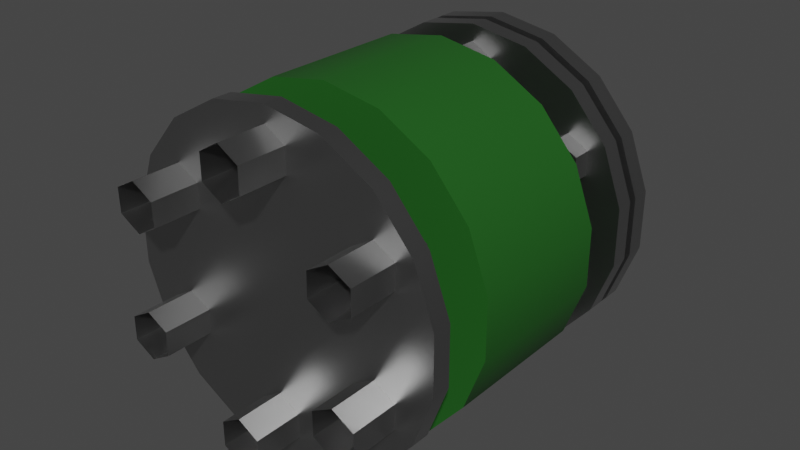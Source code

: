# Source: Pipe_Socket-Straight_16cm.blend  (saved by Blender 2.82.7; exported with 4.5.12 LTS)
import bpy
from mathutils import Matrix  # noqa: F401  (used for matrix-valued properties, if any)

bpy.ops.wm.read_factory_settings(use_empty=True)
scene = bpy.context.scene
scene.name = 'Scene'

# ---- collections
col_collection = bpy.data.collections.new('Collection'); scene.collection.children.link(col_collection)

# ---- materials (node trees are filled in below, after node groups)
mat_pipe_socket_straight_16cm_pumppu_green_material = bpy.data.materials.new('Pipe_Socket-Straight_16cm-pumppu-green-material')
mat_pipe_socket_straight_16cm_pumppu_green_material.use_transparent_shadow = False
mat_pipe_socket_straight_16cm_metal_material = bpy.data.materials.new('Pipe_Socket-Straight_16cm-metal-material')
mat_pipe_socket_straight_16cm_metal_material.alpha_threshold = 0.0
mat_pipe_socket_straight_16cm_metal_material.use_transparent_shadow = False
mat_pipe_socket_straight_16cm_metal_material.line_color = (0.0, 0.0, 0.0, 1.0)

# ---- node groups
ng_auto_smooth = bpy.data.node_groups.new('Auto Smooth', 'GeometryNodeTree')
_s = ng_auto_smooth.interface.new_socket(name='Geometry', in_out='OUTPUT', socket_type='NodeSocketGeometry')
_s = ng_auto_smooth.interface.new_socket(name='Geometry', in_out='INPUT', socket_type='NodeSocketGeometry')
_s = ng_auto_smooth.interface.new_socket(name='Angle', in_out='INPUT', socket_type='NodeSocketFloat')
_s.subtype = 'ANGLE'
_s.min_value = 0.0
_s.max_value = 3.142
ng_auto_smooth.is_modifier = True
_N = ng_auto_smooth.nodes; _L = ng_auto_smooth.links
n0 = _N.new('NodeGroupOutput'); n0.name = 'Group Output'; n0.location = (480, -100)
n1 = _N.new('NodeGroupInput'); n1.name = 'Group Input'; n1.location = (-420, -300)
n2 = _N.new('NodeGroupInput'); n2.name = 'Group Input.001'; n2.location = (-60, -100)
n3 = _N.new('GeometryNodeSetShadeSmooth'); n3.name = 'Set Shade Smooth'; n3.location = (120, -100)
n3.domain = 'EDGE'
n4 = _N.new('GeometryNodeSetShadeSmooth'); n4.name = 'Set Shade Smooth.001'; n4.location = (300, -100)
n5 = _N.new('GeometryNodeInputMeshEdgeAngle'); n5.name = 'Edge Angle'; n5.location = (-420, -220)
n6 = _N.new('GeometryNodeInputEdgeSmooth'); n6.name = 'Is Edge Smooth'; n6.location = (-60, -160)
n7 = _N.new('GeometryNodeInputShadeSmooth'); n7.name = 'Is Face Smooth'; n7.location = (-240, -340)
n8 = _N.new('FunctionNodeBooleanMath'); n8.name = 'Boolean Math'; n8.location = (-60, -220)
n9 = _N.new('FunctionNodeCompare'); n9.name = 'Compare'; n9.location = (-240, -180)
n9.operation = 'LESS_EQUAL'
_L.new(n5.outputs[0], n9.inputs[0])
_L.new(n4.outputs[0], n0.inputs[0])
_L.new(n1.outputs[1], n9.inputs[1])
_L.new(n9.outputs[0], n8.inputs[0])
_L.new(n7.outputs[0], n8.inputs[1])
_L.new(n2.outputs[0], n3.inputs[0])
_L.new(n6.outputs[0], n3.inputs[1])
_L.new(n3.outputs[0], n4.inputs[0])
_L.new(n8.outputs[0], n3.inputs[2])
n0.is_active_output = True

# ---- material node trees
mat_pipe_socket_straight_16cm_pumppu_green_material.use_nodes = True; mat_pipe_socket_straight_16cm_pumppu_green_material.node_tree.nodes.clear()
_N = mat_pipe_socket_straight_16cm_pumppu_green_material.node_tree.nodes; _L = mat_pipe_socket_straight_16cm_pumppu_green_material.node_tree.links
n0 = _N.new('ShaderNodeOutputMaterial'); n0.name = 'Material Output'; n0.location = (300, 300)
n1 = _N.new('ShaderNodeBsdfPrincipled'); n1.name = 'Principled BSDF'; n1.location = (10, 300)
n1.distribution = 'GGX'
n1.subsurface_method = 'BURLEY'
n1.inputs[0].default_value = (0.01741, 0.1055, 0.01556, 1.0)
n1.inputs[2].default_value = 0.4
n1.inputs[3].default_value = 1.45
n1.inputs[13].default_value = 0.2
n1.inputs[27].default_value = (0.0, 0.0, 0.0, 1.0)
n1.inputs[28].default_value = 1.0
_L.new(n1.outputs[0], n0.inputs[0])
n0.is_active_output = True
mat_pipe_socket_straight_16cm_metal_material.use_nodes = True; mat_pipe_socket_straight_16cm_metal_material.node_tree.nodes.clear()
_N = mat_pipe_socket_straight_16cm_metal_material.node_tree.nodes; _L = mat_pipe_socket_straight_16cm_metal_material.node_tree.links
n0 = _N.new('ShaderNodeOutputMaterial'); n0.name = 'Material Output'; n0.location = (300, 300)
n1 = _N.new('ShaderNodeBsdfPrincipled'); n1.name = 'Principled BSDF'; n1.location = (10, 300)
n1.distribution = 'GGX'
n1.subsurface_method = 'BURLEY'
n1.inputs[0].default_value = (0.417, 0.417, 0.417, 1.0)
n1.inputs[1].default_value = 1.0
n1.inputs[2].default_value = 0.35
n1.inputs[3].default_value = 1.45
n1.inputs[27].default_value = (0.0, 0.0, 0.0, 1.0)
n1.inputs[28].default_value = 1.0
_L.new(n1.outputs[0], n0.inputs[0])
n0.is_active_output = True

# ---- world
world_world = bpy.data.worlds.new('World'); scene.world = world_world
world_world.use_nodes = True; world_world.node_tree.nodes.clear()
_N = world_world.node_tree.nodes; _L = world_world.node_tree.links
n0 = _N.new('ShaderNodeOutputWorld'); n0.name = 'World Output'; n0.location = (300, 300)
n1 = _N.new('ShaderNodeBackground'); n1.name = 'Background'; n1.location = (10, 300)
n1.inputs[0].default_value = (0.05088, 0.05088, 0.05088, 1.0)
_L.new(n1.outputs[0], n0.inputs[0])
n0.is_active_output = True
world_world.color = (0.05088, 0.05088, 0.05088)
world_world.use_sun_shadow = False
world_world.sun_shadow_jitter_overblur = 0.0

# ---- meshes
me_cylinder_032 = bpy.data.meshes.new('Cylinder.032')
me_cylinder_032.from_pydata([(-6.067e-07, 0.02762, 0.16), (-6.067e-07, -0.04546, 0.16), (0.02778, 0.02762, 0.1552), (0.02778, -0.04546, 0.1552), (0.05222, 0.02762, 0.1413), (0.05222, -0.04546, 0.1413), (0.07035, 0.02762, 0.12), (0.07035, -0.04546, 0.12), (0.08, 0.02762, 0.09389), (0.08, -0.04546, 0.09389), (0.08, 0.02762, 0.06611), (0.08, -0.04546, 0.06611), (0.07035, 0.02762, 0.04), (0.07035, -0.04546, 0.04), (0.05222, 0.02762, 0.01872), (0.05222, -0.04546, 0.01872), (0.02778, 0.02762, 0.004827), (0.02778, -0.04546, 0.004827), (-6.067e-07, 0.02762, 2.434e-06), (-6.067e-07, -0.04546, 2.434e-06), (-0.02778, 0.02762, 0.004827), (-0.02778, -0.04546, 0.004827), (-0.05222, 0.02762, 0.01872), (-0.05222, -0.04546, 0.01872), (-0.07035, 0.02762, 0.04), (-0.07035, -0.04546, 0.04), (-0.08, 0.02762, 0.06611), (-0.08, -0.04546, 0.06611), (-0.08, 0.02762, 0.09389), (-0.08, -0.04546, 0.09389), (-0.07035, 0.02762, 0.12), (-0.07035, -0.04546, 0.12), (-0.05222, 0.02762, 0.1413), (-0.05222, -0.04546, 0.1413), (-0.02778, 0.02762, 0.1552), (-0.02778, -0.04546, 0.1552), (-6.067e-07, 0.1005, 0.12), (-6.067e-07, 0.07315, 0.12), (0.01389, 0.1005, 0.1176), (0.01389, 0.07315, 0.1176), (0.02611, 0.1005, 0.1106), (0.02611, 0.07315, 0.1106), (0.03517, 0.1005, 0.1), (0.03517, 0.07315, 0.1), (0.04, 0.1005, 0.08695), (0.04, 0.07315, 0.08695), (0.04, 0.1005, 0.07306), (0.04, 0.07315, 0.07306), (0.03517, 0.1005, 0.06), (0.03517, 0.07315, 0.06), (0.02611, 0.1005, 0.04936), (0.02611, 0.07315, 0.04936), (0.01389, 0.1005, 0.04241), (0.01389, 0.07315, 0.04241), (-6.067e-07, 0.1005, 0.04), (-6.067e-07, 0.07315, 0.04), (-0.01389, 0.1005, 0.04241), (-0.01389, 0.07315, 0.04241), (-0.02611, 0.1005, 0.04936), (-0.02611, 0.07315, 0.04936), (-0.03518, 0.1005, 0.06), (-0.03518, 0.07315, 0.06), (-0.04, 0.1005, 0.07306), (-0.04, 0.07315, 0.07306), (-0.04, 0.1005, 0.08695), (-0.04, 0.07315, 0.08695), (-0.03518, 0.1005, 0.1), (-0.03518, 0.07315, 0.1), (-0.02611, 0.1005, 0.1106), (-0.02611, 0.07315, 0.1106), (-0.01389, 0.1005, 0.1176), (-0.01389, 0.07315, 0.1176), (0.02778, 0.07315, 0.1552), (-6.067e-07, 0.07315, 0.16), (0.05222, 0.07315, 0.1413), (0.07035, 0.07315, 0.12), (0.08, 0.07315, 0.09389), (0.08, 0.07315, 0.06611), (0.07035, 0.07315, 0.04), (0.05222, 0.07315, 0.01872), (0.02778, 0.07315, 0.004827), (-6.067e-07, 0.07315, 1.229e-06), (-0.02778, 0.07315, 0.004827), (-0.05222, 0.07315, 0.01872), (-0.07035, 0.07315, 0.04), (-0.08, 0.07315, 0.06611), (-0.08, 0.07315, 0.09389), (-0.07035, 0.07315, 0.12), (-0.05222, 0.07315, 0.1413), (-0.02778, 0.07315, 0.1552), (0.02778, 0.064, 0.1552), (-6.067e-07, 0.064, 0.16), (0.05222, 0.064, 0.1413), (0.07035, 0.064, 0.12), (0.08, 0.064, 0.09389), (0.08, 0.064, 0.06611), (0.07035, 0.064, 0.04), (0.05222, 0.064, 0.01872), (0.02778, 0.064, 0.004827), (-6.067e-07, 0.064, 1.229e-06), (-0.02778, 0.064, 0.004827), (-0.05222, 0.064, 0.01872), (-0.07035, 0.064, 0.04), (-0.08, 0.064, 0.06611), (-0.08, 0.064, 0.09389), (-0.07035, 0.064, 0.12), (-0.05222, 0.064, 0.1413), (-0.02778, 0.064, 0.1552), (0.01388, 0.064, 0.1175), (-6.067e-07, 0.064, 0.12), (0.02608, 0.064, 0.1106), (0.03513, 0.064, 0.09998), (0.03995, 0.064, 0.08694), (0.03995, 0.064, 0.07306), (0.03513, 0.064, 0.06003), (0.02608, 0.064, 0.0494), (0.01388, 0.064, 0.04246), (-6.067e-07, 0.064, 0.04005), (-0.01388, 0.064, 0.04246), (-0.02608, 0.064, 0.0494), (-0.03513, 0.064, 0.06003), (-0.03995, 0.064, 0.07306), (-0.03995, 0.064, 0.08694), (-0.03513, 0.064, 0.09998), (-0.02608, 0.064, 0.1106), (-0.01388, 0.064, 0.1175), (0.01388, 0.0595, 0.1175), (-6.067e-07, 0.0595, 0.12), (0.02608, 0.0595, 0.1106), (0.03513, 0.0595, 0.09998), (0.03995, 0.0595, 0.08694), (0.03995, 0.0595, 0.07306), (0.03513, 0.0595, 0.06003), (0.02608, 0.0595, 0.0494), (0.01388, 0.0595, 0.04246), (-6.067e-07, 0.0595, 0.04005), (-0.01388, 0.0595, 0.04246), (-0.02608, 0.0595, 0.0494), (-0.03513, 0.0595, 0.06003), (-0.03995, 0.0595, 0.07306), (-0.03995, 0.0595, 0.08694), (-0.03513, 0.0595, 0.09998), (-0.02608, 0.0595, 0.1106), (-0.01388, 0.0595, 0.1175), (0.02776, 0.0595, 0.1551), (-6.067e-07, 0.0595, 0.1599), (0.05218, 0.0595, 0.1412), (0.0703, 0.0595, 0.12), (0.07994, 0.0595, 0.09388), (0.07994, 0.0595, 0.06612), (0.0703, 0.0595, 0.04003), (0.05218, 0.0595, 0.01876), (0.02776, 0.0595, 0.004883), (-6.067e-07, 0.0595, 6.158e-05), (-0.02776, 0.0595, 0.004883), (-0.05218, 0.0595, 0.01876), (-0.0703, 0.0595, 0.04003), (-0.07994, 0.0595, 0.06612), (-0.07994, 0.0595, 0.09388), (-0.0703, 0.0595, 0.12), (-0.05218, 0.0595, 0.1412), (-0.02776, 0.0595, 0.1551), (0.02776, 0.05034, 0.1551), (-6.067e-07, 0.05034, 0.1599), (0.05218, 0.05034, 0.1412), (0.0703, 0.05034, 0.12), (0.07994, 0.05034, 0.09388), (0.07994, 0.05034, 0.06612), (0.0703, 0.05034, 0.04003), (0.05218, 0.05034, 0.01876), (0.02776, 0.05034, 0.004883), (-6.067e-07, 0.05034, 6.158e-05), (-0.02776, 0.05034, 0.004883), (-0.05218, 0.05034, 0.01876), (-0.0703, 0.05034, 0.04003), (-0.07994, 0.05034, 0.06612), (-0.07994, 0.05034, 0.09388), (-0.0703, 0.05034, 0.12), (-0.05218, 0.05034, 0.1412), (-0.02776, 0.05034, 0.1551), (0.01388, 0.05034, 0.1176), (-6.067e-07, 0.05034, 0.12), (0.02609, 0.05034, 0.1106), (0.03515, 0.05034, 0.09999), (0.03998, 0.05034, 0.08694), (0.03998, 0.05034, 0.07306), (0.03515, 0.05034, 0.06001), (0.02609, 0.05034, 0.04938), (0.01388, 0.05034, 0.04244), (-6.067e-07, 0.05034, 0.04003), (-0.01388, 0.05034, 0.04244), (-0.02609, 0.05034, 0.04938), (-0.03515, 0.05034, 0.06001), (-0.03998, 0.05034, 0.07306), (-0.03998, 0.05034, 0.08694), (-0.03515, 0.05034, 0.09999), (-0.02609, 0.05034, 0.1106), (-0.01388, 0.05034, 0.1176), (0.01388, 0.02751, 0.1176), (-6.067e-07, 0.02751, 0.12), (0.02609, 0.02751, 0.1106), (0.03515, 0.02751, 0.09999), (0.03998, 0.02751, 0.08694), (0.03998, 0.02751, 0.07306), (0.03515, 0.02751, 0.06001), (0.02609, 0.02751, 0.04938), (0.01388, 0.02751, 0.04244), (-6.067e-07, 0.02751, 0.04003), (-0.01388, 0.02751, 0.04244), (-0.02609, 0.02751, 0.04938), (-0.03515, 0.02751, 0.06001), (-0.03998, 0.02751, 0.07306), (-0.03998, 0.02751, 0.08694), (-0.03515, 0.02751, 0.09999), (-0.02609, 0.02751, 0.1106), (-0.01388, 0.02751, 0.1176), (-2.466e-06, 0.04109, 0.128), (-2.466e-06, 0.08237, 0.128), (0.009997, 0.04109, 0.134), (0.009997, 0.08237, 0.134), (0.009997, 0.04109, 0.146), (0.009997, 0.08237, 0.146), (-2.466e-06, 0.04109, 0.152), (-2.466e-06, 0.08237, 0.152), (-0.01, 0.04109, 0.146), (-0.01, 0.08237, 0.146), (-0.01, 0.04109, 0.134), (-0.01, 0.08237, 0.134), (0.0415, 0.04109, 0.104), (0.0415, 0.08237, 0.104), (0.05169, 0.04109, 0.09829), (0.0517, 0.08237, 0.09829), (0.06209, 0.04109, 0.1043), (0.06209, 0.08237, 0.1043), (0.06228, 0.04109, 0.116), (0.06228, 0.08237, 0.116), (0.05209, 0.04109, 0.1216), (0.05209, 0.08237, 0.1216), (0.04169, 0.04109, 0.1156), (0.04169, 0.08237, 0.1156), (0.04143, 0.04109, 0.05599), (0.04143, 0.08237, 0.05599), (0.04162, 0.04109, 0.04433), (0.04162, 0.08237, 0.04433), (0.05202, 0.04109, 0.03833), (0.05202, 0.08237, 0.03833), (0.06221, 0.04109, 0.04399), (0.06221, 0.08237, 0.04399), (0.06202, 0.04109, 0.05565), (0.06202, 0.08237, 0.05565), (0.05162, 0.04109, 0.06165), (0.05162, 0.08237, 0.06165), (-0.0001441, 0.04109, 0.03207), (-0.0001441, 0.08237, 0.03207), (-0.01014, 0.04109, 0.02607), (-0.01014, 0.08237, 0.02607), (-0.01014, 0.04109, 0.01407), (-0.01014, 0.08237, 0.01407), (-0.0001441, 0.04109, 0.008069), (-0.0001441, 0.08237, 0.008069), (0.009856, 0.04109, 0.01407), (0.009856, 0.08237, 0.01407), (0.009856, 0.04109, 0.02607), (0.009856, 0.08237, 0.02607), (-0.04165, 0.04109, 0.05611), (-0.04165, 0.08237, 0.05611), (-0.05184, 0.04109, 0.06177), (-0.05184, 0.08237, 0.06177), (-0.06223, 0.04109, 0.05577), (-0.06223, 0.08237, 0.05577), (-0.06243, 0.04109, 0.04411), (-0.06243, 0.08237, 0.04411), (-0.05223, 0.04109, 0.03845), (-0.05223, 0.08237, 0.03845), (-0.04184, 0.04109, 0.04445), (-0.04184, 0.08237, 0.04445), (-0.04157, 0.04109, 0.1041), (-0.04157, 0.08237, 0.1041), (-0.04177, 0.04109, 0.1157), (-0.04177, 0.08237, 0.1157), (-0.05216, 0.04109, 0.1217), (-0.05216, 0.08237, 0.1217), (-0.06236, 0.04109, 0.1161), (-0.06236, 0.08237, 0.1161), (-0.06216, 0.04109, 0.1044), (-0.06216, 0.08237, 0.1044), (-0.05177, 0.04109, 0.09841), (-0.05177, 0.08237, 0.09841), (0.02776, -0.07726, 0.004883), (-6.067e-07, -0.07726, 6.158e-05), (0.05218, -0.07726, 0.01876), (0.0703, -0.07726, 0.04003), (0.07994, -0.07726, 0.06612), (0.07994, -0.07726, 0.09388), (0.0703, -0.07726, 0.12), (0.05218, -0.07726, 0.1412), (0.02776, -0.07726, 0.1551), (-6.067e-07, -0.07726, 0.1599), (-0.02776, -0.07726, 0.1551), (-0.05218, -0.07726, 0.1412), (-0.0703, -0.07726, 0.12), (-0.07994, -0.07726, 0.09388), (-0.07994, -0.07726, 0.06612), (-0.0703, -0.07726, 0.04003), (-0.05218, -0.07726, 0.01876), (-0.02776, -0.07726, 0.004883), (0.02776, -0.0681, 0.004883), (-6.067e-07, -0.0681, 6.158e-05), (0.05218, -0.0681, 0.01876), (0.0703, -0.0681, 0.04003), (0.07994, -0.0681, 0.06612), (0.07994, -0.0681, 0.09388), (0.0703, -0.0681, 0.12), (0.05218, -0.0681, 0.1412), (0.02776, -0.0681, 0.1551), (-6.067e-07, -0.0681, 0.1599), (-0.02776, -0.0681, 0.1551), (-0.05218, -0.0681, 0.1412), (-0.0703, -0.0681, 0.12), (-0.07994, -0.0681, 0.09388), (-0.07994, -0.0681, 0.06612), (-0.0703, -0.0681, 0.04003), (-0.05218, -0.0681, 0.01876), (-0.02776, -0.0681, 0.004883), (0.01388, -0.0681, 0.04244), (-6.067e-07, -0.0681, 0.04003), (0.02609, -0.0681, 0.04938), (0.03515, -0.0681, 0.06001), (0.03998, -0.0681, 0.07306), (0.03998, -0.0681, 0.08694), (0.03515, -0.0681, 0.09999), (0.02609, -0.0681, 0.1106), (0.01388, -0.0681, 0.1176), (-6.067e-07, -0.0681, 0.12), (-0.01388, -0.0681, 0.1176), (-0.02609, -0.0681, 0.1106), (-0.03515, -0.0681, 0.09999), (-0.03998, -0.0681, 0.08694), (-0.03998, -0.0681, 0.07306), (-0.03515, -0.0681, 0.06001), (-0.02609, -0.0681, 0.04938), (-0.01388, -0.0681, 0.04244), (0.01388, -0.04528, 0.04244), (-6.067e-07, -0.04528, 0.04003), (0.02609, -0.04528, 0.04938), (0.03515, -0.04528, 0.06001), (0.03998, -0.04528, 0.07306), (0.03998, -0.04528, 0.08694), (0.03515, -0.04528, 0.09999), (0.02609, -0.04528, 0.1106), (0.01388, -0.04528, 0.1176), (-6.067e-07, -0.04528, 0.12), (-0.01388, -0.04528, 0.1176), (-0.02609, -0.04528, 0.1106), (-0.03515, -0.04528, 0.09999), (-0.03998, -0.04528, 0.08694), (-0.03998, -0.04528, 0.07306), (-0.03515, -0.04528, 0.06001), (-0.02609, -0.04528, 0.04938), (-0.01388, -0.04528, 0.04244), (-2.466e-06, -0.1005, 0.128), (-2.466e-06, -0.05921, 0.128), (0.009997, -0.1005, 0.134), (0.009997, -0.05921, 0.134), (0.009997, -0.1005, 0.146), (0.009997, -0.05921, 0.146), (-2.466e-06, -0.1005, 0.152), (-2.466e-06, -0.05921, 0.152), (-0.01, -0.1005, 0.146), (-0.01, -0.05921, 0.146), (-0.01, -0.1005, 0.134), (-0.01, -0.05921, 0.134), (0.0415, -0.1005, 0.104), (0.0415, -0.05921, 0.104), (0.05169, -0.1005, 0.09829), (0.0517, -0.05921, 0.09829), (0.06209, -0.1005, 0.1043), (0.06209, -0.05921, 0.1043), (0.06228, -0.1005, 0.116), (0.06228, -0.05921, 0.116), (0.05209, -0.1005, 0.1216), (0.05209, -0.05921, 0.1216), (0.04169, -0.1005, 0.1156), (0.04169, -0.05921, 0.1156), (0.04143, -0.1005, 0.05599), (0.04143, -0.05921, 0.05599), (0.04162, -0.1005, 0.04433), (0.04162, -0.05921, 0.04433), (0.05202, -0.1005, 0.03833), (0.05202, -0.05921, 0.03833), (0.06221, -0.1005, 0.04399), (0.06221, -0.05921, 0.04399), (0.06202, -0.1005, 0.05565), (0.06202, -0.05921, 0.05565), (0.05162, -0.1005, 0.06165), (0.05162, -0.05921, 0.06165), (-0.0001441, -0.1005, 0.03207), (-0.0001441, -0.05921, 0.03207), (-0.01014, -0.1005, 0.02607), (-0.01014, -0.05921, 0.02607), (-0.01014, -0.1005, 0.01407), (-0.01014, -0.05921, 0.01407), (-0.0001441, -0.1005, 0.008069), (-0.0001441, -0.05921, 0.008069), (0.009856, -0.1005, 0.01407), (0.009856, -0.05921, 0.01407), (0.009856, -0.1005, 0.02607), (0.009856, -0.05921, 0.02607), (-0.04165, -0.1005, 0.05611), (-0.04165, -0.05921, 0.05611), (-0.05184, -0.1005, 0.06177), (-0.05184, -0.05921, 0.06177), (-0.06223, -0.1005, 0.05577), (-0.06223, -0.05921, 0.05577), (-0.06243, -0.1005, 0.04411), (-0.06243, -0.05921, 0.04411), (-0.05223, -0.1005, 0.03845), (-0.05223, -0.05921, 0.03845), (-0.04184, -0.1005, 0.04445), (-0.04184, -0.05921, 0.04445), (-0.04157, -0.1005, 0.1041), (-0.04157, -0.05921, 0.1041), (-0.04177, -0.1005, 0.1157), (-0.04177, -0.05921, 0.1157), (-0.05216, -0.1005, 0.1217), (-0.05216, -0.05921, 0.1217), (-0.06236, -0.1005, 0.1161), (-0.06236, -0.05921, 0.1161), (-0.06216, -0.1005, 0.1044), (-0.06216, -0.05921, 0.1044), (-0.05177, -0.1005, 0.09841), (-0.05177, -0.05921, 0.09841)], [], [(0, 1, 3, 2), (2, 3, 5, 4), (4, 5, 7, 6), (6, 7, 9, 8), (8, 9, 11, 10), (10, 11, 13, 12), (12, 13, 15, 14), (14, 15, 17, 16), (16, 17, 19, 18), (18, 19, 21, 20), (20, 21, 23, 22), (22, 23, 25, 24), (24, 25, 27, 26), (26, 27, 29, 28), (28, 29, 31, 30), (30, 31, 33, 32), (3, 1, 35, 33, 31, 29, 27, 25, 23, 21, 19, 17, 15, 13, 11, 9, 7, 5), (32, 33, 35, 34), (34, 35, 1, 0), (0, 2, 4, 6, 8, 10, 12, 14, 16, 18, 20, 22, 24, 26, 28, 30, 32, 34), (36, 37, 39, 38), (38, 39, 41, 40), (40, 41, 43, 42), (42, 43, 45, 44), (44, 45, 47, 46), (46, 47, 49, 48), (48, 49, 51, 50), (50, 51, 53, 52), (52, 53, 55, 54), (54, 55, 57, 56), (56, 57, 59, 58), (58, 59, 61, 60), (60, 61, 63, 62), (62, 63, 65, 64), (64, 65, 67, 66), (66, 67, 69, 68), (43, 41, 74, 75), (68, 69, 71, 70), (70, 71, 37, 36), (86, 85, 103, 104), (53, 51, 79, 80), (39, 37, 73, 72), (63, 61, 84, 85), (37, 71, 89, 73), (49, 47, 77, 78), (59, 57, 82, 83), (69, 67, 87, 88), (45, 43, 75, 76), (55, 53, 80, 81), (65, 63, 85, 86), (41, 39, 72, 74), (51, 49, 78, 79), (61, 59, 83, 84), (71, 69, 88, 89), (47, 45, 76, 77), (57, 55, 81, 82), (67, 65, 86, 87), (105, 104, 122, 123), (79, 78, 96, 97), (87, 86, 104, 105), (80, 79, 97, 98), (72, 73, 91, 90), (88, 87, 105, 106), (81, 80, 98, 99), (74, 72, 90, 92), (89, 88, 106, 107), (82, 81, 99, 100), (75, 74, 92, 93), (73, 89, 107, 91), (83, 82, 100, 101), (76, 75, 93, 94), (84, 83, 101, 102), (77, 76, 94, 95), (85, 84, 102, 103), (78, 77, 95, 96), (124, 123, 141, 142), (98, 97, 115, 116), (90, 91, 109, 108), (106, 105, 123, 124), (99, 98, 116, 117), (92, 90, 108, 110), (107, 106, 124, 125), (100, 99, 117, 118), (93, 92, 110, 111), (91, 107, 125, 109), (101, 100, 118, 119), (94, 93, 111, 112), (102, 101, 119, 120), (95, 94, 112, 113), (103, 102, 120, 121), (96, 95, 113, 114), (104, 103, 121, 122), (97, 96, 114, 115), (143, 142, 160, 161), (117, 116, 134, 135), (110, 108, 126, 128), (125, 124, 142, 143), (118, 117, 135, 136), (111, 110, 128, 129), (109, 125, 143, 127), (119, 118, 136, 137), (112, 111, 129, 130), (120, 119, 137, 138), (113, 112, 130, 131), (121, 120, 138, 139), (114, 113, 131, 132), (122, 121, 139, 140), (115, 114, 132, 133), (123, 122, 140, 141), (116, 115, 133, 134), (108, 109, 127, 126), (145, 161, 179, 163), (136, 135, 153, 154), (129, 128, 146, 147), (127, 143, 161, 145), (137, 136, 154, 155), (130, 129, 147, 148), (138, 137, 155, 156), (131, 130, 148, 149), (139, 138, 156, 157), (132, 131, 149, 150), (140, 139, 157, 158), (133, 132, 150, 151), (141, 140, 158, 159), (134, 133, 151, 152), (126, 127, 145, 144), (142, 141, 159, 160), (135, 134, 152, 153), (128, 126, 144, 146), (174, 173, 191, 192), (155, 154, 172, 173), (148, 147, 165, 166), (156, 155, 173, 174), (149, 148, 166, 167), (157, 156, 174, 175), (150, 149, 167, 168), (158, 157, 175, 176), (151, 150, 168, 169), (159, 158, 176, 177), (152, 151, 169, 170), (144, 145, 163, 162), (160, 159, 177, 178), (153, 152, 170, 171), (146, 144, 162, 164), (161, 160, 178, 179), (154, 153, 171, 172), (147, 146, 164, 165), (193, 192, 210, 211), (167, 166, 184, 185), (175, 174, 192, 193), (168, 167, 185, 186), (176, 175, 193, 194), (169, 168, 186, 187), (177, 176, 194, 195), (170, 169, 187, 188), (162, 163, 181, 180), (178, 177, 195, 196), (171, 170, 188, 189), (164, 162, 180, 182), (179, 178, 196, 197), (172, 171, 189, 190), (165, 164, 182, 183), (163, 179, 197, 181), (173, 172, 190, 191), (166, 165, 183, 184), (186, 185, 203, 204), (194, 193, 211, 212), (187, 186, 204, 205), (195, 194, 212, 213), (188, 187, 205, 206), (180, 181, 199, 198), (196, 195, 213, 214), (189, 188, 206, 207), (182, 180, 198, 200), (197, 196, 214, 215), (190, 189, 207, 208), (183, 182, 200, 201), (181, 197, 215, 199), (191, 190, 208, 209), (184, 183, 201, 202), (192, 191, 209, 210), (185, 184, 202, 203), (216, 217, 219, 218), (218, 219, 221, 220), (220, 221, 223, 222), (222, 223, 225, 224), (219, 217, 227, 225, 223, 221), (224, 225, 227, 226), (226, 227, 217, 216), (216, 218, 220, 222, 224, 226), (228, 229, 231, 230), (230, 231, 233, 232), (232, 233, 235, 234), (234, 235, 237, 236), (231, 229, 239, 237, 235, 233), (236, 237, 239, 238), (238, 239, 229, 228), (228, 230, 232, 234, 236, 238), (240, 241, 243, 242), (242, 243, 245, 244), (244, 245, 247, 246), (246, 247, 249, 248), (243, 241, 251, 249, 247, 245), (248, 249, 251, 250), (250, 251, 241, 240), (240, 242, 244, 246, 248, 250), (252, 253, 255, 254), (254, 255, 257, 256), (256, 257, 259, 258), (258, 259, 261, 260), (255, 253, 263, 261, 259, 257), (260, 261, 263, 262), (262, 263, 253, 252), (252, 254, 256, 258, 260, 262), (264, 265, 267, 266), (266, 267, 269, 268), (268, 269, 271, 270), (270, 271, 273, 272), (267, 265, 275, 273, 271, 269), (272, 273, 275, 274), (274, 275, 265, 264), (264, 266, 268, 270, 272, 274), (276, 277, 279, 278), (278, 279, 281, 280), (280, 281, 283, 282), (282, 283, 285, 284), (279, 277, 287, 285, 283, 281), (284, 285, 287, 286), (286, 287, 277, 276), (276, 278, 280, 282, 284, 286), (289, 305, 323, 307), (288, 290, 291, 292, 293, 294, 295, 296, 297, 298, 299, 300, 301, 302, 303, 304, 305, 289), (318, 317, 335, 336), (299, 298, 316, 317), (292, 291, 309, 310), (300, 299, 317, 318), (293, 292, 310, 311), (301, 300, 318, 319), (294, 293, 311, 312), (302, 301, 319, 320), (295, 294, 312, 313), (303, 302, 320, 321), (296, 295, 313, 314), (288, 289, 307, 306), (304, 303, 321, 322), (297, 296, 314, 315), (290, 288, 306, 308), (305, 304, 322, 323), (298, 297, 315, 316), (291, 290, 308, 309), (337, 336, 354, 355), (311, 310, 328, 329), (319, 318, 336, 337), (312, 311, 329, 330), (320, 319, 337, 338), (313, 312, 330, 331), (321, 320, 338, 339), (314, 313, 331, 332), (306, 307, 325, 324), (322, 321, 339, 340), (315, 314, 332, 333), (308, 306, 324, 326), (323, 322, 340, 341), (316, 315, 333, 334), (309, 308, 326, 327), (307, 323, 341, 325), (317, 316, 334, 335), (310, 309, 327, 328), (330, 329, 347, 348), (338, 337, 355, 356), (331, 330, 348, 349), (339, 338, 356, 357), (332, 331, 349, 350), (324, 325, 343, 342), (340, 339, 357, 358), (333, 332, 350, 351), (326, 324, 342, 344), (341, 340, 358, 359), (334, 333, 351, 352), (327, 326, 344, 345), (325, 341, 359, 343), (335, 334, 352, 353), (328, 327, 345, 346), (336, 335, 353, 354), (329, 328, 346, 347), (360, 361, 363, 362), (362, 363, 365, 364), (364, 365, 367, 366), (366, 367, 369, 368), (363, 361, 371, 369, 367, 365), (368, 369, 371, 370), (370, 371, 361, 360), (372, 373, 375, 374), (374, 375, 377, 376), (376, 377, 379, 378), (378, 379, 381, 380), (375, 373, 383, 381, 379, 377), (380, 381, 383, 382), (382, 383, 373, 372), (384, 385, 387, 386), (386, 387, 389, 388), (388, 389, 391, 390), (390, 391, 393, 392), (387, 385, 395, 393, 391, 389), (392, 393, 395, 394), (394, 395, 385, 384), (396, 397, 399, 398), (398, 399, 401, 400), (400, 401, 403, 402), (402, 403, 405, 404), (399, 397, 407, 405, 403, 401), (404, 405, 407, 406), (406, 407, 397, 396), (408, 409, 411, 410), (410, 411, 413, 412), (412, 413, 415, 414), (414, 415, 417, 416), (411, 409, 419, 417, 415, 413), (416, 417, 419, 418), (418, 419, 409, 408), (420, 421, 423, 422), (422, 423, 425, 424), (424, 425, 427, 426), (426, 427, 429, 428), (423, 421, 431, 429, 427, 425), (428, 429, 431, 430), (430, 431, 421, 420)])
me_cylinder_032.polygons.foreach_set('use_smooth', [1, 1, 1, 1, 1, 1, 1, 1, 1, 1, 1, 1, 1, 1, 1, 1, 0, 1, 1, 0, 1, 1, 1, 1, 1, 1, 1, 1, 1, 1, 1, 1, 1, 1, 1, 1, 0, 1, 1, 1, 0, 0, 0, 0, 0, 0, 0, 0, 0, 0, 0, 0, 0, 0, 0, 0, 0, 0, 1, 1, 1, 1, 1, 1, 1, 1, 1, 1, 1, 1, 1, 1, 1, 1, 1, 1, 0, 0, 0, 0, 0, 0, 0, 0, 0, 0, 0, 0, 0, 0, 0, 0, 0, 0, 1, 1, 1, 1, 1, 1, 1, 1, 1, 1, 1, 1, 1, 1, 1, 1, 1, 1, 0, 0, 0, 0, 0, 0, 0, 0, 0, 0, 0, 0, 0, 0, 0, 0, 0, 0, 1, 1, 1, 1, 1, 1, 1, 1, 1, 1, 1, 1, 1, 1, 1, 1, 1, 1, 0, 0, 0, 0, 0, 0, 0, 0, 0, 0, 0, 0, 0, 0, 0, 0, 0, 1, 1, 1, 1, 1, 1, 1, 1, 1, 1, 1, 1, 1, 1, 1, 1, 1, 0, 0, 0, 0, 0, 0, 0, 0, 0, 0, 0, 0, 0, 0, 0, 0, 0, 0, 0, 0, 0, 0, 0, 0, 0, 0, 0, 0, 0, 0, 0, 0, 0, 0, 0, 0, 0, 0, 0, 0, 0, 0, 0, 0, 0, 0, 0, 0, 1, 1, 0, 1, 1, 1, 1, 1, 1, 1, 1, 1, 1, 1, 1, 1, 1, 1, 1, 1, 1, 0, 0, 0, 0, 0, 0, 0, 0, 0, 0, 0, 0, 0, 0, 0, 0, 0, 1, 1, 1, 1, 1, 1, 1, 1, 1, 1, 1, 1, 1, 1, 1, 1, 1, 0, 0, 0, 0, 0, 0, 0, 0, 0, 0, 0, 0, 0, 0, 0, 0, 0, 0, 0, 0, 0, 0, 0, 0, 0, 0, 0, 0, 0, 0, 0, 0, 0, 0, 0, 0, 0, 0, 0, 0, 0, 0])
me_cylinder_032.polygons.foreach_set('material_index', [0, 0, 0, 0, 0, 0, 0, 0, 0, 0, 0, 0, 0, 0, 0, 0, 0, 0, 0, 0, 1, 1, 1, 1, 1, 1, 1, 1, 1, 1, 1, 1, 1, 1, 1, 1, 1, 1, 1, 1, 1, 1, 1, 1, 1, 1, 1, 1, 1, 1, 1, 1, 1, 1, 1, 1, 1, 1, 1, 1, 1, 1, 1, 1, 1, 1, 1, 1, 1, 1, 1, 1, 1, 1, 1, 1, 1, 1, 1, 1, 1, 1, 1, 1, 1, 1, 1, 1, 1, 1, 1, 1, 1, 1, 1, 1, 1, 1, 1, 1, 1, 1, 1, 1, 1, 1, 1, 1, 1, 1, 1, 1, 1, 1, 1, 1, 1, 1, 1, 1, 1, 1, 1, 1, 1, 1, 1, 1, 1, 1, 1, 1, 1, 1, 1, 1, 1, 1, 1, 1, 1, 1, 1, 1, 1, 1, 1, 1, 1, 1, 1, 1, 1, 1, 1, 1, 1, 1, 1, 1, 1, 1, 1, 1, 1, 1, 1, 1, 1, 1, 1, 1, 1, 1, 1, 1, 1, 1, 1, 1, 1, 1, 1, 1, 1, 1, 1, 1, 1, 1, 1, 1, 1, 1, 1, 1, 1, 1, 1, 1, 1, 1, 1, 1, 1, 1, 1, 1, 1, 1, 1, 1, 1, 1, 1, 1, 1, 1, 1, 1, 1, 1, 1, 1, 1, 1, 1, 1, 1, 1, 1, 1, 1, 1, 1, 1, 1, 1, 1, 1, 1, 1, 1, 1, 1, 1, 1, 1, 1, 1, 1, 1, 1, 1, 1, 1, 1, 1, 1, 1, 1, 1, 1, 1, 1, 1, 1, 1, 1, 1, 1, 1, 1, 1, 1, 1, 1, 1, 1, 1, 1, 1, 1, 1, 1, 1, 1, 1, 1, 1, 1, 1, 1, 1, 1, 1, 1, 1, 1, 1, 1, 1, 1, 1, 1, 1, 1, 1, 1, 1, 1, 1, 1, 1, 1, 1, 1, 1, 1, 1, 1, 1, 1, 1, 1, 1, 1])
_uv = me_cylinder_032.uv_layers.new(name='UVMap')
_uv.uv.foreach_set('vector', [0.7047, 0.9997, 0.6084, 0.9997, 0.6084, 0.9626, 0.7047, 0.9626, 0.7047, 0.9626, 0.6084, 0.9626, 0.6084, 0.9256, 0.7047, 0.9256, 0.7047, 0.9256, 0.6084, 0.9256, 0.6084, 0.8887, 0.7047, 0.8887, 0.7047, 0.8887, 0.6084, 0.8887, 0.6084, 0.8521, 0.7047, 0.8521, 0.7047, 0.8521, 0.6084, 0.8521, 0.6084, 0.8155, 0.7047, 0.8155, 0.7047, 0.8155, 0.6084, 0.8155, 0.6084, 0.7788, 0.7047, 0.7788, 0.7047, 0.7788, 0.6084, 0.7788, 0.6084, 0.742, 0.7047, 0.742, 0.7047, 0.742, 0.6084, 0.742, 0.6084, 0.705, 0.7047, 0.705, 0.7047, 0.705, 0.6084, 0.705, 0.6084, 0.6679, 0.7047, 0.6679, 0.7047, 0.6679, 0.6084, 0.6679, 0.6084, 0.6307, 0.7047, 0.6307, 0.7047, 0.6307, 0.6084, 0.6307, 0.6084, 0.5937, 0.7047, 0.5937, 0.7047, 0.5937, 0.6084, 0.5937, 0.6084, 0.5569, 0.7047, 0.5569, 0.7047, 0.5569, 0.6084, 0.5569, 0.6084, 0.5202, 0.7047, 0.5202, 0.7047, 0.5202, 0.6084, 0.5202, 0.6084, 0.4836, 0.7047, 0.4836, 0.7047, 0.4836, 0.6084, 0.4836, 0.6084, 0.447, 0.7047, 0.447, 0.7047, 0.447, 0.6084, 0.447, 0.6084, 0.4102, 0.7047, 0.4102, 0.1422, 0.5634, 0.1056, 0.5697, 0.06906, 0.5634, 0.03688, 0.5451, 0.013, 0.517, 0.0002939, 0.4827, 0.0002939, 0.4461, 0.013, 0.4117, 0.03688, 0.3837, 0.06906, 0.3654, 0.1056, 0.359, 0.1422, 0.3654, 0.1744, 0.3837, 0.1983, 0.4117, 0.211, 0.4461, 0.211, 0.4827, 0.1983, 0.517, 0.1744, 0.5451, 0.7047, 0.4102, 0.6084, 0.4102, 0.6084, 0.3731, 0.7047, 0.3731, 0.7047, 0.3731, 0.6084, 0.3731, 0.6084, 0.336, 0.7047, 0.336, 0.6317, 0.0002939, 0.6683, 0.006648, 0.7004, 0.02494, 0.7243, 0.05297, 0.737, 0.08735, 0.737, 0.1239, 0.7243, 0.1583, 0.7004, 0.1864, 0.6683, 0.2046, 0.6317, 0.211, 0.5951, 0.2046, 0.5629, 0.1864, 0.539, 0.1583, 0.5263, 0.1239, 0.5263, 0.08735, 0.539, 0.05297, 0.5629, 0.02494, 0.5951, 0.006648, 0.4946, 0.0002939, 0.5, 0.04292, 0.4779, 0.04706, 0.4727, 0.003059, 0.4727, 0.003059, 0.4779, 0.04706, 0.455, 0.04887, 0.4515, 0.005066, 0.4515, 0.005066, 0.455, 0.04887, 0.4325, 0.0496, 0.4303, 0.006167, 0.4303, 0.006167, 0.4325, 0.0496, 0.4102, 0.04962, 0.409, 0.006628, 0.409, 0.006628, 0.4102, 0.04962, 0.3883, 0.049, 0.3877, 0.006779, 0.3877, 0.006779, 0.3883, 0.049, 0.3664, 0.04993, 0.3663, 0.006988, 0.3663, 0.006988, 0.3664, 0.04993, 0.3443, 0.04992, 0.3453, 0.006941, 0.3453, 0.006941, 0.3443, 0.04992, 0.3219, 0.04864, 0.3246, 0.006179, 0.3246, 0.006179, 0.3219, 0.04864, 0.3002, 0.045, 0.3043, 0.004495, 0.2763, 0.3634, 0.319, 0.3592, 0.3225, 0.3814, 0.2784, 0.3854, 0.2784, 0.3854, 0.3225, 0.3814, 0.3236, 0.4041, 0.2799, 0.4067, 0.2799, 0.4067, 0.3236, 0.4041, 0.3237, 0.4265, 0.2805, 0.4279, 0.2805, 0.4279, 0.3237, 0.4265, 0.3229, 0.4486, 0.2806, 0.4493, 0.2806, 0.4493, 0.3229, 0.4486, 0.3237, 0.4704, 0.2807, 0.4707, 0.2807, 0.4707, 0.3237, 0.4704, 0.3238, 0.4925, 0.2807, 0.4919, 0.2807, 0.4919, 0.3238, 0.4925, 0.3231, 0.5148, 0.2802, 0.5127, 0.4325, 0.0496, 0.455, 0.04887, 0.4617, 0.1025, 0.4366, 0.1034, 0.2802, 0.5127, 0.3231, 0.5148, 0.3211, 0.5372, 0.2788, 0.5333, 0.2788, 0.5333, 0.3211, 0.5372, 0.3167, 0.5588, 0.2765, 0.5535, 0.3776, 0.4726, 0.3779, 0.4485, 0.3861, 0.4482, 0.3858, 0.4725, 0.3219, 0.04864, 0.3443, 0.04992, 0.3392, 0.1031, 0.3117, 0.1018, 0.4779, 0.04706, 0.5, 0.04292, 0.5252, 0.09771, 0.4896, 0.1008, 0.3229, 0.4486, 0.3237, 0.4265, 0.3778, 0.4242, 0.3779, 0.4485, 0.3167, 0.5588, 0.3211, 0.5372, 0.3739, 0.5493, 0.3702, 0.5843, 0.3664, 0.04993, 0.3883, 0.049, 0.3883, 0.104, 0.3641, 0.1037, 0.3236, 0.4041, 0.3225, 0.3814, 0.3764, 0.3715, 0.3774, 0.3992, 0.3231, 0.5148, 0.3238, 0.4925, 0.377, 0.4967, 0.3759, 0.5217, 0.4102, 0.04962, 0.4325, 0.0496, 0.4366, 0.1034, 0.4124, 0.1037, 0.3002, 0.045, 0.3219, 0.04864, 0.3117, 0.1018, 0.2767, 0.09917, 0.3237, 0.4704, 0.3229, 0.4486, 0.3779, 0.4485, 0.3776, 0.4726, 0.455, 0.04887, 0.4779, 0.04706, 0.4896, 0.1008, 0.4617, 0.1025, 0.3443, 0.04992, 0.3664, 0.04993, 0.3641, 0.1037, 0.3392, 0.1031, 0.3237, 0.4265, 0.3236, 0.4041, 0.3774, 0.3992, 0.3778, 0.4242, 0.3211, 0.5372, 0.3231, 0.5148, 0.3759, 0.5217, 0.3739, 0.5493, 0.3883, 0.049, 0.4102, 0.04962, 0.4124, 0.1037, 0.3883, 0.104, 0.3225, 0.3814, 0.319, 0.3592, 0.3744, 0.336, 0.3764, 0.3715, 0.3238, 0.4925, 0.3237, 0.4704, 0.3776, 0.4726, 0.377, 0.4967, 0.3854, 0.4968, 0.3858, 0.4725, 0.4422, 0.4732, 0.4418, 0.496, 0.3392, 0.1031, 0.3641, 0.1037, 0.3642, 0.1121, 0.3392, 0.112, 0.377, 0.4967, 0.3776, 0.4726, 0.3858, 0.4725, 0.3854, 0.4968, 0.3117, 0.1018, 0.3392, 0.1031, 0.3392, 0.112, 0.3116, 0.1119, 0.4896, 0.1008, 0.5252, 0.09771, 0.5257, 0.1108, 0.4902, 0.1109, 0.3759, 0.5217, 0.377, 0.4967, 0.3854, 0.4968, 0.3848, 0.5219, 0.2767, 0.09917, 0.3117, 0.1018, 0.3116, 0.1119, 0.2763, 0.112, 0.4617, 0.1025, 0.4896, 0.1008, 0.4902, 0.1109, 0.4623, 0.1114, 0.3739, 0.5493, 0.3759, 0.5217, 0.3848, 0.5219, 0.384, 0.5497, 0.3764, 0.3715, 0.3744, 0.336, 0.3874, 0.336, 0.3865, 0.3712, 0.4366, 0.1034, 0.4617, 0.1025, 0.4623, 0.1114, 0.437, 0.1118, 0.3702, 0.5843, 0.3739, 0.5493, 0.384, 0.5497, 0.3831, 0.5853, 0.3774, 0.3992, 0.3764, 0.3715, 0.3865, 0.3712, 0.3863, 0.3989, 0.4124, 0.1037, 0.4366, 0.1034, 0.437, 0.1118, 0.4125, 0.1119, 0.3778, 0.4242, 0.3774, 0.3992, 0.3863, 0.3989, 0.3862, 0.424, 0.3883, 0.104, 0.4124, 0.1037, 0.4125, 0.1119, 0.3883, 0.1122, 0.3779, 0.4485, 0.3778, 0.4242, 0.3862, 0.424, 0.3861, 0.4482, 0.3641, 0.1037, 0.3883, 0.104, 0.3883, 0.1122, 0.3642, 0.1121, 0.4415, 0.5195, 0.4418, 0.496, 0.449, 0.4962, 0.4489, 0.5197, 0.3116, 0.1119, 0.3392, 0.112, 0.3432, 0.1683, 0.3192, 0.1683, 0.4902, 0.1109, 0.5257, 0.1108, 0.5066, 0.1683, 0.4833, 0.1679, 0.3848, 0.5219, 0.3854, 0.4968, 0.4418, 0.496, 0.4415, 0.5195, 0.2763, 0.112, 0.3116, 0.1119, 0.3192, 0.1683, 0.2959, 0.1688, 0.4623, 0.1114, 0.4902, 0.1109, 0.4833, 0.1679, 0.4592, 0.168, 0.384, 0.5497, 0.3848, 0.5219, 0.4415, 0.5195, 0.4411, 0.5436, 0.3865, 0.3712, 0.3874, 0.336, 0.4436, 0.3564, 0.4428, 0.3795, 0.437, 0.1118, 0.4623, 0.1114, 0.4592, 0.168, 0.4357, 0.1682, 0.3831, 0.5853, 0.384, 0.5497, 0.4411, 0.5436, 0.4412, 0.567, 0.3863, 0.3989, 0.3865, 0.3712, 0.4428, 0.3795, 0.4426, 0.4035, 0.4125, 0.1119, 0.437, 0.1118, 0.4357, 0.1682, 0.4128, 0.1684, 0.3862, 0.424, 0.3863, 0.3989, 0.4426, 0.4035, 0.4424, 0.4271, 0.3883, 0.1122, 0.4125, 0.1119, 0.4128, 0.1684, 0.3901, 0.1683, 0.3861, 0.4482, 0.3862, 0.424, 0.4424, 0.4271, 0.4422, 0.4504, 0.3642, 0.1121, 0.3883, 0.1122, 0.3901, 0.1683, 0.3668, 0.1683, 0.3858, 0.4725, 0.3861, 0.4482, 0.4422, 0.4504, 0.4422, 0.4732, 0.3392, 0.112, 0.3642, 0.1121, 0.3668, 0.1683, 0.3432, 0.1683, 0.4487, 0.5438, 0.4489, 0.5197, 0.5056, 0.5234, 0.5058, 0.5514, 0.2959, 0.1688, 0.3192, 0.1683, 0.3191, 0.1759, 0.296, 0.1756, 0.4592, 0.168, 0.4833, 0.1679, 0.4831, 0.1756, 0.4591, 0.1755, 0.4411, 0.5436, 0.4415, 0.5195, 0.4489, 0.5197, 0.4487, 0.5438, 0.4428, 0.3795, 0.4436, 0.3564, 0.4504, 0.3565, 0.4504, 0.3797, 0.4357, 0.1682, 0.4592, 0.168, 0.4591, 0.1755, 0.4356, 0.1754, 0.4412, 0.567, 0.4411, 0.5436, 0.4487, 0.5438, 0.448, 0.5671, 0.4426, 0.4035, 0.4428, 0.3795, 0.4504, 0.3797, 0.4501, 0.4037, 0.4128, 0.1684, 0.4357, 0.1682, 0.4356, 0.1754, 0.4127, 0.1753, 0.4424, 0.4271, 0.4426, 0.4035, 0.4501, 0.4037, 0.4497, 0.4273, 0.3901, 0.1683, 0.4128, 0.1684, 0.4127, 0.1753, 0.39, 0.1755, 0.4422, 0.4504, 0.4424, 0.4271, 0.4497, 0.4273, 0.4494, 0.4506, 0.3668, 0.1683, 0.3901, 0.1683, 0.39, 0.1755, 0.3667, 0.1756, 0.4422, 0.4732, 0.4422, 0.4504, 0.4494, 0.4506, 0.4491, 0.4733, 0.3432, 0.1683, 0.3668, 0.1683, 0.3667, 0.1756, 0.3431, 0.1757, 0.4418, 0.496, 0.4422, 0.4732, 0.4491, 0.4733, 0.449, 0.4962, 0.3192, 0.1683, 0.3432, 0.1683, 0.3431, 0.1757, 0.3191, 0.1759, 0.4833, 0.1679, 0.5066, 0.1683, 0.5066, 0.1752, 0.4831, 0.1756, 0.5055, 0.587, 0.5058, 0.5514, 0.516, 0.5509, 0.5187, 0.5867, 0.4504, 0.3797, 0.4504, 0.3565, 0.5071, 0.3381, 0.5066, 0.3732, 0.4356, 0.1754, 0.4591, 0.1755, 0.4621, 0.2321, 0.437, 0.2317, 0.448, 0.5671, 0.4487, 0.5438, 0.5058, 0.5514, 0.5055, 0.587, 0.4501, 0.4037, 0.4504, 0.3797, 0.5066, 0.3732, 0.5061, 0.4006, 0.4127, 0.1753, 0.4356, 0.1754, 0.437, 0.2317, 0.4125, 0.2316, 0.4497, 0.4273, 0.4501, 0.4037, 0.5061, 0.4006, 0.5058, 0.4254, 0.39, 0.1755, 0.4127, 0.1753, 0.4125, 0.2316, 0.3884, 0.2314, 0.4494, 0.4506, 0.4497, 0.4273, 0.5058, 0.4254, 0.5055, 0.4492, 0.3667, 0.1756, 0.39, 0.1755, 0.3884, 0.2314, 0.3643, 0.2316, 0.4491, 0.4733, 0.4494, 0.4506, 0.5055, 0.4492, 0.5054, 0.4735, 0.3431, 0.1757, 0.3667, 0.1756, 0.3643, 0.2316, 0.3394, 0.2319, 0.449, 0.4962, 0.4491, 0.4733, 0.5054, 0.4735, 0.5054, 0.4981, 0.3191, 0.1759, 0.3431, 0.1757, 0.3394, 0.2319, 0.3119, 0.2321, 0.4831, 0.1756, 0.5066, 0.1752, 0.5257, 0.2331, 0.49, 0.2326, 0.4489, 0.5197, 0.449, 0.4962, 0.5054, 0.4981, 0.5056, 0.5234, 0.296, 0.1756, 0.3191, 0.1759, 0.3119, 0.2321, 0.277, 0.2319, 0.4591, 0.1755, 0.4831, 0.1756, 0.49, 0.2326, 0.4621, 0.2321, 0.514, 0.4254, 0.5149, 0.4007, 0.5676, 0.407, 0.5672, 0.4292, 0.5061, 0.4006, 0.5066, 0.3732, 0.5166, 0.3734, 0.5149, 0.4007, 0.4125, 0.2316, 0.437, 0.2317, 0.4369, 0.2401, 0.4127, 0.2398, 0.5058, 0.4254, 0.5061, 0.4006, 0.5149, 0.4007, 0.514, 0.4254, 0.3884, 0.2314, 0.4125, 0.2316, 0.4127, 0.2398, 0.3887, 0.2396, 0.5055, 0.4492, 0.5058, 0.4254, 0.514, 0.4254, 0.5137, 0.4492, 0.3643, 0.2316, 0.3884, 0.2314, 0.3887, 0.2396, 0.3646, 0.24, 0.5054, 0.4735, 0.5055, 0.4492, 0.5137, 0.4492, 0.5136, 0.4733, 0.3394, 0.2319, 0.3643, 0.2316, 0.3646, 0.24, 0.3398, 0.2407, 0.5054, 0.4981, 0.5054, 0.4735, 0.5136, 0.4733, 0.5139, 0.4978, 0.3119, 0.2321, 0.3394, 0.2319, 0.3398, 0.2407, 0.3123, 0.2421, 0.49, 0.2326, 0.5257, 0.2331, 0.5249, 0.2461, 0.4896, 0.2427, 0.5056, 0.5234, 0.5054, 0.4981, 0.5139, 0.4978, 0.5146, 0.523, 0.277, 0.2319, 0.3119, 0.2321, 0.3123, 0.2421, 0.2773, 0.2447, 0.4621, 0.2321, 0.49, 0.2326, 0.4896, 0.2427, 0.4619, 0.241, 0.5058, 0.5514, 0.5056, 0.5234, 0.5146, 0.523, 0.516, 0.5509, 0.5066, 0.3732, 0.5071, 0.3381, 0.5198, 0.3388, 0.5166, 0.3734, 0.437, 0.2317, 0.4621, 0.2321, 0.4619, 0.241, 0.4369, 0.2401, 0.5675, 0.4512, 0.5672, 0.4292, 0.603, 0.4303, 0.6031, 0.4514, 0.3887, 0.2396, 0.4127, 0.2398, 0.4107, 0.2936, 0.3889, 0.2943, 0.5137, 0.4492, 0.514, 0.4254, 0.5672, 0.4292, 0.5675, 0.4512, 0.3646, 0.24, 0.3887, 0.2396, 0.3889, 0.2943, 0.3672, 0.2935, 0.5136, 0.4733, 0.5137, 0.4492, 0.5675, 0.4512, 0.5684, 0.473, 0.3398, 0.2407, 0.3646, 0.24, 0.3672, 0.2935, 0.345, 0.2937, 0.5139, 0.4978, 0.5136, 0.4733, 0.5684, 0.473, 0.5678, 0.4949, 0.3123, 0.2421, 0.3398, 0.2407, 0.345, 0.2937, 0.3228, 0.2951, 0.4896, 0.2427, 0.5249, 0.2461, 0.4998, 0.3003, 0.4779, 0.2961, 0.5146, 0.523, 0.5139, 0.4978, 0.5678, 0.4949, 0.5682, 0.5173, 0.2773, 0.2447, 0.3123, 0.2421, 0.3228, 0.2951, 0.3012, 0.2989, 0.4619, 0.241, 0.4896, 0.2427, 0.4779, 0.2961, 0.4552, 0.2942, 0.516, 0.5509, 0.5146, 0.523, 0.5682, 0.5173, 0.5698, 0.5399, 0.5166, 0.3734, 0.5198, 0.3388, 0.5731, 0.363, 0.5692, 0.3846, 0.4369, 0.2401, 0.4619, 0.241, 0.4552, 0.2942, 0.4328, 0.2936, 0.5187, 0.5867, 0.516, 0.5509, 0.5698, 0.5399, 0.5739, 0.5619, 0.5149, 0.4007, 0.5166, 0.3734, 0.5692, 0.3846, 0.5676, 0.407, 0.4127, 0.2398, 0.4369, 0.2401, 0.4328, 0.2936, 0.4107, 0.2936, 0.3672, 0.2935, 0.3889, 0.2943, 0.3885, 0.3294, 0.3671, 0.3293, 0.5684, 0.473, 0.5675, 0.4512, 0.6031, 0.4514, 0.6036, 0.4729, 0.345, 0.2937, 0.3672, 0.2935, 0.3671, 0.3293, 0.346, 0.3294, 0.5678, 0.4949, 0.5684, 0.473, 0.6036, 0.4729, 0.6039, 0.4946, 0.3228, 0.2951, 0.345, 0.2937, 0.346, 0.3294, 0.3253, 0.3303, 0.4779, 0.2961, 0.4998, 0.3003, 0.4951, 0.3354, 0.4734, 0.3325, 0.5682, 0.5173, 0.5678, 0.4949, 0.6039, 0.4946, 0.6043, 0.5159, 0.3012, 0.2989, 0.3228, 0.2951, 0.3253, 0.3303, 0.3051, 0.3323, 0.4552, 0.2942, 0.4779, 0.2961, 0.4734, 0.3325, 0.4523, 0.3305, 0.5698, 0.5399, 0.5682, 0.5173, 0.6043, 0.5159, 0.6056, 0.5369, 0.5692, 0.3846, 0.5731, 0.363, 0.6078, 0.3672, 0.6052, 0.3886, 0.4328, 0.2936, 0.4552, 0.2942, 0.4523, 0.3305, 0.4312, 0.3296, 0.5739, 0.5619, 0.5698, 0.5399, 0.6056, 0.5369, 0.6078, 0.5575, 0.5676, 0.407, 0.5692, 0.3846, 0.6052, 0.3886, 0.6036, 0.4094, 0.4107, 0.2936, 0.4328, 0.2936, 0.4312, 0.3296, 0.41, 0.3293, 0.5672, 0.4292, 0.5676, 0.407, 0.6036, 0.4094, 0.603, 0.4303, 0.3889, 0.2943, 0.4107, 0.2936, 0.41, 0.3293, 0.3885, 0.3294, 0.5813, 0.2581, 0.6356, 0.2581, 0.6356, 0.2735, 0.5813, 0.2735, 0.5813, 0.2735, 0.6356, 0.2735, 0.6356, 0.2893, 0.5813, 0.2893, 0.5813, 0.2893, 0.6356, 0.2893, 0.6356, 0.3046, 0.5813, 0.3046, 0.5813, 0.2116, 0.6356, 0.2116, 0.6356, 0.2269, 0.5813, 0.2269, 0.4961, 0.5955, 0.5093, 0.5876, 0.5225, 0.5955, 0.5225, 0.6113, 0.5093, 0.6192, 0.4961, 0.6113, 0.5813, 0.2269, 0.6356, 0.2269, 0.6356, 0.2428, 0.5813, 0.2428, 0.5813, 0.2428, 0.6356, 0.2428, 0.6356, 0.2581, 0.5813, 0.2581, 0.5362, 0.5876, 0.5494, 0.5955, 0.5494, 0.6113, 0.5362, 0.6192, 0.523, 0.6113, 0.523, 0.5955, 0.266, 0.4209, 0.2116, 0.4209, 0.2116, 0.4055, 0.266, 0.4055, 0.266, 0.4055, 0.2116, 0.4055, 0.2116, 0.3897, 0.266, 0.3897, 0.266, 0.3897, 0.2116, 0.3897, 0.2116, 0.3744, 0.266, 0.3744, 0.266, 0.3744, 0.2116, 0.3744, 0.2116, 0.359, 0.266, 0.359, 0.01385, 0.656, 0.0002939, 0.6487, 0.0002939, 0.6334, 0.01384, 0.6253, 0.0274, 0.6325, 0.0274, 0.6478, 0.266, 0.452, 0.2116, 0.452, 0.2116, 0.4362, 0.266, 0.4362, 0.266, 0.4362, 0.2116, 0.4362, 0.2116, 0.4209, 0.266, 0.4209, 0.02798, 0.6325, 0.04154, 0.6253, 0.05509, 0.6334, 0.05509, 0.6487, 0.04153, 0.656, 0.02798, 0.6478, 0.1489, 0.5857, 0.2032, 0.5857, 0.2032, 0.601, 0.1489, 0.601, 0.1489, 0.601, 0.2032, 0.601, 0.2032, 0.6168, 0.1489, 0.6168, 0.1489, 0.6168, 0.2032, 0.6168, 0.2032, 0.6322, 0.1489, 0.6322, 0.1489, 0.6322, 0.2032, 0.6322, 0.2032, 0.6475, 0.1489, 0.6475, 0.2387, 0.648, 0.2387, 0.6634, 0.2251, 0.6706, 0.2116, 0.6625, 0.2116, 0.6471, 0.2251, 0.6399, 0.1489, 0.6475, 0.2032, 0.6475, 0.2032, 0.6633, 0.1489, 0.6633, 0.1489, 0.5703, 0.2032, 0.5703, 0.2032, 0.5857, 0.1489, 0.5857, 0.5901, 0.5876, 0.6032, 0.5955, 0.6032, 0.6113, 0.5901, 0.6192, 0.5769, 0.6113, 0.5769, 0.5955, 0.4412, 0.5876, 0.4955, 0.5876, 0.4955, 0.6029, 0.4412, 0.6029, 0.4412, 0.6029, 0.4955, 0.6029, 0.4955, 0.6187, 0.4412, 0.6187, 0.4412, 0.6187, 0.4955, 0.6187, 0.4955, 0.6341, 0.4412, 0.6341, 0.4412, 0.6341, 0.4955, 0.6341, 0.4955, 0.6495, 0.4412, 0.6495, 0.6032, 0.6435, 0.5901, 0.6514, 0.5769, 0.6435, 0.5769, 0.6277, 0.5901, 0.6198, 0.6032, 0.6277, 0.4412, 0.6495, 0.4955, 0.6495, 0.4955, 0.6653, 0.4412, 0.6653, 0.4412, 0.6653, 0.4955, 0.6653, 0.4955, 0.6806, 0.4412, 0.6806, 0.2393, 0.6471, 0.2528, 0.6399, 0.2664, 0.648, 0.2664, 0.6634, 0.2528, 0.6706, 0.2393, 0.6625, 0.3856, 0.6029, 0.3313, 0.6029, 0.3313, 0.5876, 0.3856, 0.5876, 0.3856, 0.6806, 0.3313, 0.6806, 0.3313, 0.6648, 0.3856, 0.6648, 0.3856, 0.6648, 0.3313, 0.6648, 0.3313, 0.6495, 0.3856, 0.6495, 0.3856, 0.6495, 0.3313, 0.6495, 0.3313, 0.6341, 0.3856, 0.6341, 0.07978, 0.6873, 0.06623, 0.68, 0.06623, 0.6647, 0.07978, 0.6566, 0.09333, 0.6638, 0.09333, 0.6791, 0.3856, 0.6341, 0.3313, 0.6341, 0.3313, 0.6183, 0.3856, 0.6183, 0.3856, 0.6183, 0.3313, 0.6183, 0.3313, 0.6029, 0.3856, 0.6029, 0.5223, 0.6583, 0.5358, 0.6511, 0.5494, 0.6592, 0.5494, 0.6746, 0.5358, 0.6818, 0.5223, 0.6737, 0.03145, 0.5703, 0.03145, 0.6247, 0.0161, 0.6247, 0.0161, 0.5703, 0.0161, 0.5703, 0.0161, 0.6247, 0.0002942, 0.6247, 0.0002939, 0.5703, 0.09333, 0.5703, 0.09333, 0.6247, 0.07797, 0.6247, 0.07797, 0.5703, 0.07797, 0.5703, 0.07797, 0.6247, 0.06262, 0.6247, 0.06262, 0.5703, 0.6498, 0.2429, 0.6633, 0.2501, 0.6633, 0.2655, 0.6498, 0.2736, 0.6362, 0.2664, 0.6362, 0.251, 0.06262, 0.5703, 0.06262, 0.6247, 0.04681, 0.6247, 0.04681, 0.5703, 0.04681, 0.5703, 0.04681, 0.6247, 0.03145, 0.6247, 0.03145, 0.5703, 0.09333, 0.6325, 0.09333, 0.6478, 0.07978, 0.656, 0.06623, 0.6487, 0.06623, 0.6334, 0.07978, 0.6253, 0.234, 0.1791, 0.2017, 0.1483, 0.2085, 0.1389, 0.2459, 0.1658, 0.2025, 0.2097, 0.1806, 0.228, 0.1635, 0.2397, 0.1481, 0.2451, 0.1329, 0.2452, 0.1175, 0.2394, 0.09952, 0.2282, 0.07737, 0.2084, 0.04687, 0.1797, 0.07683, 0.1512, 0.0977, 0.1315, 0.1147, 0.1201, 0.1298, 0.114, 0.1449, 0.1137, 0.1607, 0.1186, 0.1786, 0.1302, 0.2017, 0.1483, 0.234, 0.1791, 0.1118, 0.1144, 0.09283, 0.1251, 0.0721, 0.06741, 0.0972, 0.05772, 0.0977, 0.1315, 0.07683, 0.1512, 0.06955, 0.1425, 0.09283, 0.1251, 0.1481, 0.2451, 0.1635, 0.2397, 0.1664, 0.2454, 0.1491, 0.2506, 0.1147, 0.1201, 0.0977, 0.1315, 0.09283, 0.1251, 0.1118, 0.1144, 0.1329, 0.2452, 0.1481, 0.2451, 0.1491, 0.2506, 0.1322, 0.2507, 0.1298, 0.114, 0.1147, 0.1201, 0.1118, 0.1144, 0.1286, 0.1086, 0.1175, 0.2394, 0.1329, 0.2452, 0.1322, 0.2507, 0.1149, 0.2454, 0.1449, 0.1137, 0.1298, 0.114, 0.1286, 0.1086, 0.1455, 0.1081, 0.09952, 0.2282, 0.1175, 0.2394, 0.1149, 0.2454, 0.09501, 0.2352, 0.1607, 0.1186, 0.1449, 0.1137, 0.1455, 0.1081, 0.1631, 0.1126, 0.07737, 0.2084, 0.09952, 0.2282, 0.09501, 0.2352, 0.07039, 0.2178, 0.2025, 0.2097, 0.234, 0.1791, 0.2451, 0.1923, 0.2096, 0.2184, 0.1786, 0.1302, 0.1607, 0.1186, 0.1631, 0.1126, 0.1831, 0.1229, 0.04687, 0.1797, 0.07737, 0.2084, 0.07039, 0.2178, 0.03547, 0.1919, 0.1806, 0.228, 0.2025, 0.2097, 0.2096, 0.2184, 0.1854, 0.2347, 0.2017, 0.1483, 0.1786, 0.1302, 0.1831, 0.1229, 0.2085, 0.1389, 0.07683, 0.1512, 0.04687, 0.1797, 0.03626, 0.1675, 0.06955, 0.1425, 0.1635, 0.2397, 0.1806, 0.228, 0.1854, 0.2347, 0.1664, 0.2454, 0.1225, 0.05094, 0.0972, 0.05772, 0.08508, 0.01207, 0.1159, 0.003955, 0.1322, 0.2507, 0.1491, 0.2506, 0.1535, 0.3087, 0.1274, 0.3111, 0.1286, 0.1086, 0.1118, 0.1144, 0.0972, 0.05772, 0.1225, 0.05094, 0.1149, 0.2454, 0.1322, 0.2507, 0.1274, 0.3111, 0.1015, 0.3054, 0.1455, 0.1081, 0.1286, 0.1086, 0.1225, 0.05094, 0.1485, 0.04763, 0.09501, 0.2352, 0.1149, 0.2454, 0.1015, 0.3054, 0.07504, 0.2965, 0.1631, 0.1126, 0.1455, 0.1081, 0.1485, 0.04763, 0.1746, 0.05243, 0.07039, 0.2178, 0.09501, 0.2352, 0.07504, 0.2965, 0.0475, 0.2855, 0.2096, 0.2184, 0.2451, 0.1923, 0.2592, 0.2733, 0.2313, 0.2831, 0.1831, 0.1229, 0.1631, 0.1126, 0.1746, 0.05243, 0.2014, 0.06036, 0.03547, 0.1919, 0.07039, 0.2178, 0.0475, 0.2855, 0.01869, 0.2748, 0.1854, 0.2347, 0.2096, 0.2184, 0.2313, 0.2831, 0.2048, 0.2939, 0.2085, 0.1389, 0.1831, 0.1229, 0.2014, 0.06036, 0.2295, 0.07041, 0.06955, 0.1425, 0.03626, 0.1675, 0.0195, 0.0896, 0.04631, 0.07893, 0.1664, 0.2454, 0.1854, 0.2347, 0.2048, 0.2939, 0.1792, 0.3028, 0.2459, 0.1658, 0.2085, 0.1389, 0.2295, 0.07041, 0.2593, 0.08006, 0.09283, 0.1251, 0.06955, 0.1425, 0.04631, 0.07893, 0.0721, 0.06741, 0.1491, 0.2506, 0.1664, 0.2454, 0.1792, 0.3028, 0.1535, 0.3087, 0.1015, 0.3054, 0.1274, 0.3111, 0.1251, 0.3584, 0.09167, 0.3543, 0.1485, 0.04763, 0.1225, 0.05094, 0.1159, 0.003955, 0.1489, 0.0002939, 0.07504, 0.2965, 0.1015, 0.3054, 0.09167, 0.3543, 0.05983, 0.3455, 0.1746, 0.05243, 0.1485, 0.04763, 0.1489, 0.0002939, 0.1825, 0.00298, 0.0475, 0.2855, 0.07504, 0.2965, 0.05983, 0.3455, 0.02961, 0.3346, 0.2313, 0.2831, 0.2592, 0.2733, 0.2757, 0.3196, 0.2471, 0.3298, 0.2014, 0.06036, 0.1746, 0.05243, 0.1825, 0.00298, 0.2148, 0.01047, 0.01869, 0.2748, 0.0475, 0.2855, 0.02961, 0.3346, 0.0002939, 0.3236, 0.2048, 0.2939, 0.2313, 0.2831, 0.2471, 0.3298, 0.219, 0.3399, 0.2295, 0.07041, 0.2014, 0.06036, 0.2148, 0.01047, 0.2456, 0.02016, 0.04631, 0.07893, 0.0195, 0.0896, 0.001394, 0.04481, 0.02905, 0.03363, 0.1792, 0.3028, 0.2048, 0.2939, 0.219, 0.3399, 0.1896, 0.3492, 0.2593, 0.08006, 0.2295, 0.07041, 0.2456, 0.02016, 0.2757, 0.03005, 0.0721, 0.06741, 0.04631, 0.07893, 0.02905, 0.03363, 0.05642, 0.02254, 0.1535, 0.3087, 0.1792, 0.3028, 0.1896, 0.3492, 0.1583, 0.3561, 0.0972, 0.05772, 0.0721, 0.06741, 0.05642, 0.02254, 0.08508, 0.01207, 0.1274, 0.3111, 0.1535, 0.3087, 0.1583, 0.3561, 0.1251, 0.3584, 0.5263, 0.2581, 0.5807, 0.2581, 0.5807, 0.2735, 0.5263, 0.2735, 0.5263, 0.2735, 0.5807, 0.2735, 0.5807, 0.2893, 0.5263, 0.2893, 0.5263, 0.2893, 0.5807, 0.2893, 0.5807, 0.3046, 0.5263, 0.3046, 0.5263, 0.2116, 0.5807, 0.2116, 0.5807, 0.2269, 0.5263, 0.2269, 0.55, 0.5955, 0.5631, 0.5876, 0.5763, 0.5955, 0.5763, 0.6113, 0.5631, 0.6192, 0.55, 0.6113, 0.5263, 0.2269, 0.5807, 0.2269, 0.5807, 0.2428, 0.5263, 0.2428, 0.5263, 0.2428, 0.5807, 0.2428, 0.5807, 0.2581, 0.5263, 0.2581, 0.266, 0.5145, 0.2116, 0.5145, 0.2116, 0.4992, 0.266, 0.4992, 0.266, 0.4992, 0.2116, 0.4992, 0.2116, 0.4833, 0.266, 0.4833, 0.266, 0.4833, 0.2116, 0.4833, 0.2116, 0.468, 0.266, 0.468, 0.266, 0.468, 0.2116, 0.468, 0.2116, 0.4526, 0.266, 0.4526, 0.5358, 0.6505, 0.5223, 0.6433, 0.5223, 0.6279, 0.5358, 0.6198, 0.5494, 0.627, 0.5494, 0.6424, 0.266, 0.5457, 0.2116, 0.5457, 0.2116, 0.5299, 0.266, 0.5299, 0.266, 0.5299, 0.2116, 0.5299, 0.2116, 0.5145, 0.266, 0.5145, 0.09392, 0.5857, 0.1483, 0.5857, 0.1483, 0.601, 0.09392, 0.601, 0.09392, 0.601, 0.1483, 0.601, 0.1483, 0.6168, 0.09392, 0.6168, 0.09392, 0.6168, 0.1483, 0.6168, 0.1483, 0.6322, 0.09392, 0.6322, 0.09392, 0.6322, 0.1483, 0.6322, 0.1483, 0.6475, 0.09392, 0.6475, 0.6633, 0.2823, 0.6633, 0.2977, 0.6498, 0.3049, 0.6362, 0.2968, 0.6362, 0.2814, 0.6498, 0.2742, 0.09392, 0.6475, 0.1483, 0.6475, 0.1483, 0.6633, 0.09392, 0.6633, 0.09392, 0.5703, 0.1483, 0.5703, 0.1483, 0.5857, 0.09392, 0.5857, 0.3862, 0.5876, 0.4406, 0.5876, 0.4406, 0.6029, 0.3862, 0.6029, 0.3862, 0.6029, 0.4406, 0.6029, 0.4406, 0.6187, 0.3862, 0.6187, 0.3862, 0.6187, 0.4406, 0.6187, 0.4406, 0.6341, 0.3862, 0.6341, 0.3862, 0.6341, 0.4406, 0.6341, 0.4406, 0.6495, 0.3862, 0.6495, 0.5763, 0.6435, 0.5631, 0.6514, 0.55, 0.6435, 0.55, 0.6277, 0.5631, 0.6198, 0.5763, 0.6277, 0.3862, 0.6495, 0.4406, 0.6495, 0.4406, 0.6653, 0.3862, 0.6653, 0.3862, 0.6653, 0.4406, 0.6653, 0.4406, 0.6806, 0.3862, 0.6806, 0.2763, 0.6653, 0.3307, 0.6653, 0.3307, 0.6806, 0.2763, 0.6806, 0.2763, 0.5876, 0.3307, 0.5876, 0.3307, 0.6034, 0.2763, 0.6034, 0.2763, 0.6034, 0.3307, 0.6034, 0.3307, 0.6187, 0.2763, 0.6187, 0.2763, 0.6187, 0.3307, 0.6187, 0.3307, 0.6341, 0.2763, 0.6341, 0.5904, 0.6827, 0.5769, 0.6755, 0.5769, 0.6601, 0.5904, 0.652, 0.604, 0.6592, 0.604, 0.6746, 0.2763, 0.6341, 0.3307, 0.6341, 0.3307, 0.6499, 0.2763, 0.6499, 0.2763, 0.6499, 0.3307, 0.6499, 0.3307, 0.6653, 0.2763, 0.6653, 0.2116, 0.6081, 0.266, 0.6081, 0.266, 0.6235, 0.2116, 0.6235, 0.2116, 0.6235, 0.266, 0.6235, 0.266, 0.6393, 0.2116, 0.6393, 0.2116, 0.5463, 0.266, 0.5463, 0.266, 0.5616, 0.2116, 0.5616, 0.2116, 0.5616, 0.266, 0.5616, 0.266, 0.577, 0.2116, 0.577, 0.6498, 0.2116, 0.6633, 0.2188, 0.6633, 0.2342, 0.6498, 0.2423, 0.6362, 0.2351, 0.6362, 0.2197, 0.2116, 0.577, 0.266, 0.577, 0.266, 0.5928, 0.2116, 0.5928, 0.2116, 0.5928, 0.266, 0.5928, 0.266, 0.6081, 0.2116, 0.6081])
me_cylinder_032.materials.append(mat_pipe_socket_straight_16cm_pumppu_green_material)
me_cylinder_032.materials.append(mat_pipe_socket_straight_16cm_metal_material)
me_cylinder_032.use_remesh_fix_poles = True
me_cylinder_032.use_remesh_preserve_attributes = False
me_cylinder_032.use_mirror_vertex_groups = False
me_cylinder_032.update()

# ---- objects
ob_pipe_socket_straight_16cm = bpy.data.objects.new('Pipe_Socket-Straight_16cm', me_cylinder_032)

# ---- transforms, parenting, visibility, modifiers, constraints
ob_pipe_socket_straight_16cm.location = (0.0, 0.0, 0.0)
ob_pipe_socket_straight_16cm.lineart.crease_threshold = 0.0
_m = ob_pipe_socket_straight_16cm.modifiers.new('Auto Smooth', 'NODES')
_m.node_group = ng_auto_smooth
_gi = [s.identifier for s in ng_auto_smooth.interface.items_tree if s.item_type == 'SOCKET' and s.in_out == 'INPUT']
_m[_gi[1]] = 1.047  # Angle

# ---- collection membership
col_collection.objects.link(ob_pipe_socket_straight_16cm)

# ---- scene / render settings (as saved in the file)
scene.frame_start = 1; scene.frame_end = 250; scene.frame_set(1)
scene.render.engine = 'BLENDER_EEVEE_NEXT'
scene.cycles.use_denoising = False
scene.cycles.samples = 128
scene.cycles.sampling_pattern = 'TABULATED_SOBOL'
scene.cycles.use_adaptive_sampling = False
scene.cycles.use_light_tree = False
scene.view_settings.view_transform = 'Filmic'
bpy.context.view_layer.update()

# ---- added for rendering (the .blend has no active camera and no usable light): camera, sun
cam_auto = bpy.data.cameras.new('AutoCamera')
cam_auto.lens = 50.0
cam_auto.sensor_width = 36.0
cam_auto.clip_end = 1000.0
ob_auto_camera = bpy.data.objects.new('AutoCamera', cam_auto)
scene.collection.objects.link(ob_auto_camera)
ob_auto_camera.location = (0.280026, -0.336024, 0.304023)
ob_auto_camera.rotation_euler = (1.09748, -7.21219e-08, 0.694738)
scene.camera = ob_auto_camera
light_auto_sun = bpy.data.lights.new('AutoSun', 'SUN')
light_auto_sun.energy = 3.0
light_auto_sun.angle = 0.0523599
ob_auto_sun = bpy.data.objects.new('AutoSun', light_auto_sun)
scene.collection.objects.link(ob_auto_sun)
ob_auto_sun.rotation_euler = (0.872665, 0.174533, 0.523599)
bpy.context.view_layer.update()
